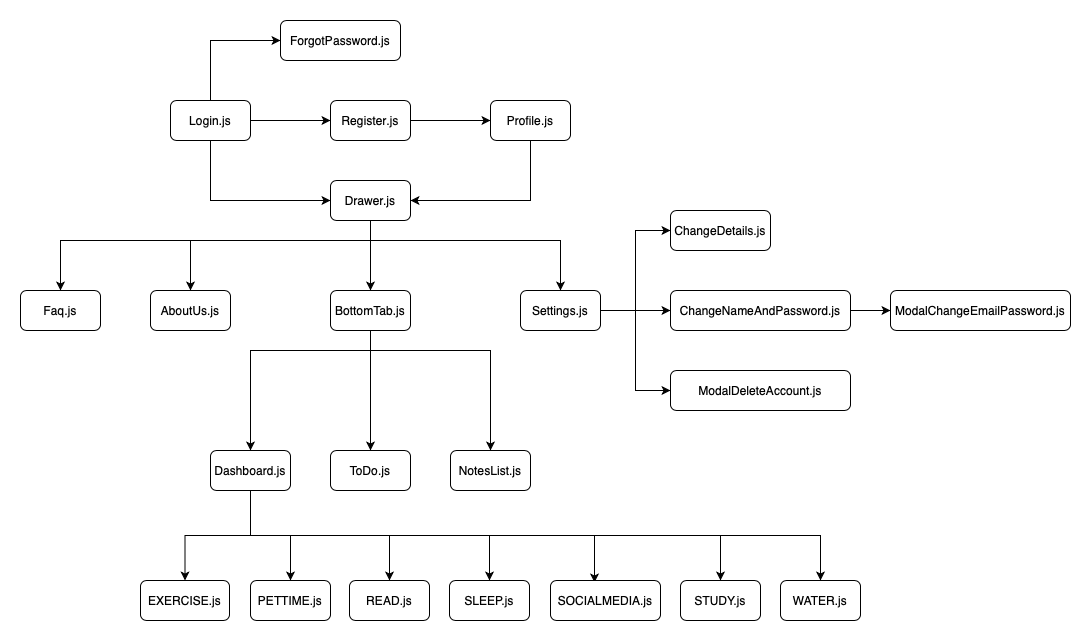

The diagram above was exported from draw.io. Its source (the exported page's mxGraphModel, read from the mxfile embedded in the PNG):
<mxGraphModel dx="2013" dy="645" grid="1" gridSize="10" guides="1" tooltips="1" connect="1" arrows="1" fold="1" page="1" pageScale="1" pageWidth="827" pageHeight="1169" math="0" shadow="0">
  <root>
    <mxCell id="0" />
    <mxCell id="1" parent="0" />
    <mxCell id="3T7VAE6LFyO227wn4Xyl-22" style="edgeStyle=orthogonalEdgeStyle;rounded=0;orthogonalLoop=1;jettySize=auto;html=1;exitX=0.5;exitY=0;exitDx=0;exitDy=0;entryX=0;entryY=0.5;entryDx=0;entryDy=0;" parent="1" source="3T7VAE6LFyO227wn4Xyl-1" target="3T7VAE6LFyO227wn4Xyl-3" edge="1">
      <mxGeometry relative="1" as="geometry" />
    </mxCell>
    <mxCell id="3T7VAE6LFyO227wn4Xyl-23" style="edgeStyle=orthogonalEdgeStyle;rounded=0;orthogonalLoop=1;jettySize=auto;html=1;exitX=1;exitY=0.5;exitDx=0;exitDy=0;" parent="1" source="3T7VAE6LFyO227wn4Xyl-1" target="3T7VAE6LFyO227wn4Xyl-2" edge="1">
      <mxGeometry relative="1" as="geometry" />
    </mxCell>
    <mxCell id="3T7VAE6LFyO227wn4Xyl-25" style="edgeStyle=orthogonalEdgeStyle;rounded=0;orthogonalLoop=1;jettySize=auto;html=1;exitX=0.5;exitY=1;exitDx=0;exitDy=0;entryX=0;entryY=0.5;entryDx=0;entryDy=0;" parent="1" source="3T7VAE6LFyO227wn4Xyl-1" target="3T7VAE6LFyO227wn4Xyl-6" edge="1">
      <mxGeometry relative="1" as="geometry" />
    </mxCell>
    <mxCell id="3T7VAE6LFyO227wn4Xyl-1" value="Login.js" style="rounded=1;whiteSpace=wrap;html=1;" parent="1" vertex="1">
      <mxGeometry x="90" y="120" width="80" height="40" as="geometry" />
    </mxCell>
    <mxCell id="3T7VAE6LFyO227wn4Xyl-24" style="edgeStyle=orthogonalEdgeStyle;rounded=0;orthogonalLoop=1;jettySize=auto;html=1;exitX=1;exitY=0.5;exitDx=0;exitDy=0;entryX=0;entryY=0.5;entryDx=0;entryDy=0;" parent="1" source="3T7VAE6LFyO227wn4Xyl-2" target="3T7VAE6LFyO227wn4Xyl-5" edge="1">
      <mxGeometry relative="1" as="geometry" />
    </mxCell>
    <mxCell id="3T7VAE6LFyO227wn4Xyl-2" value="Register&lt;span style=&quot;caret-color: rgba(0, 0, 0, 0); color: rgba(0, 0, 0, 0); font-family: monospace; font-size: 0px; text-align: start;&quot;&gt;%3CmxGraphModel%3E%3Croot%3E%3CmxCell%20id%3D%220%22%2F%3E%3CmxCell%20id%3D%221%22%20parent%3D%220%22%2F%3E%3CmxCell%20id%3D%222%22%20value%3D%22Login%22%20style%3D%22rounded%3D1%3BwhiteSpace%3Dwrap%3Bhtml%3D1%3B%22%20vertex%3D%221%22%20parent%3D%221%22%3E%3CmxGeometry%20x%3D%2270%22%20y%3D%22160%22%20width%3D%2280%22%20height%3D%2240%22%20as%3D%22geometry%22%2F%3E%3C%2FmxCell%3E%3C%2Froot%3E%3C%2FmxGraphModel%3E&lt;/span&gt;.js" style="rounded=1;whiteSpace=wrap;html=1;" parent="1" vertex="1">
      <mxGeometry x="250" y="120" width="80" height="40" as="geometry" />
    </mxCell>
    <mxCell id="3T7VAE6LFyO227wn4Xyl-3" value="ForgotPassword.js" style="rounded=1;whiteSpace=wrap;html=1;" parent="1" vertex="1">
      <mxGeometry x="200" y="40" width="120" height="40" as="geometry" />
    </mxCell>
    <mxCell id="3T7VAE6LFyO227wn4Xyl-26" style="edgeStyle=orthogonalEdgeStyle;rounded=0;orthogonalLoop=1;jettySize=auto;html=1;exitX=0.5;exitY=1;exitDx=0;exitDy=0;entryX=1;entryY=0.5;entryDx=0;entryDy=0;" parent="1" source="3T7VAE6LFyO227wn4Xyl-5" target="3T7VAE6LFyO227wn4Xyl-6" edge="1">
      <mxGeometry relative="1" as="geometry" />
    </mxCell>
    <mxCell id="3T7VAE6LFyO227wn4Xyl-5" value="Profile.js" style="rounded=1;whiteSpace=wrap;html=1;" parent="1" vertex="1">
      <mxGeometry x="410" y="120" width="80" height="40" as="geometry" />
    </mxCell>
    <mxCell id="3T7VAE6LFyO227wn4Xyl-27" style="edgeStyle=orthogonalEdgeStyle;rounded=0;orthogonalLoop=1;jettySize=auto;html=1;exitX=0.5;exitY=1;exitDx=0;exitDy=0;entryX=0.5;entryY=0;entryDx=0;entryDy=0;" parent="1" source="3T7VAE6LFyO227wn4Xyl-6" target="3T7VAE6LFyO227wn4Xyl-8" edge="1">
      <mxGeometry relative="1" as="geometry" />
    </mxCell>
    <mxCell id="3T7VAE6LFyO227wn4Xyl-28" style="edgeStyle=orthogonalEdgeStyle;rounded=0;orthogonalLoop=1;jettySize=auto;html=1;exitX=0.5;exitY=1;exitDx=0;exitDy=0;entryX=0.5;entryY=0;entryDx=0;entryDy=0;" parent="1" source="3T7VAE6LFyO227wn4Xyl-6" target="3T7VAE6LFyO227wn4Xyl-14" edge="1">
      <mxGeometry relative="1" as="geometry">
        <Array as="points">
          <mxPoint x="290" y="260" />
          <mxPoint x="110" y="260" />
        </Array>
      </mxGeometry>
    </mxCell>
    <mxCell id="3T7VAE6LFyO227wn4Xyl-31" style="edgeStyle=orthogonalEdgeStyle;rounded=0;orthogonalLoop=1;jettySize=auto;html=1;exitX=0.5;exitY=1;exitDx=0;exitDy=0;entryX=0.5;entryY=0;entryDx=0;entryDy=0;" parent="1" source="3T7VAE6LFyO227wn4Xyl-6" target="3T7VAE6LFyO227wn4Xyl-7" edge="1">
      <mxGeometry relative="1" as="geometry">
        <Array as="points">
          <mxPoint x="290" y="260" />
          <mxPoint x="480" y="260" />
        </Array>
      </mxGeometry>
    </mxCell>
    <mxCell id="doZNCnGan-Qo-hOXT5zC-2" style="edgeStyle=orthogonalEdgeStyle;rounded=0;orthogonalLoop=1;jettySize=auto;html=1;exitX=0.5;exitY=1;exitDx=0;exitDy=0;entryX=0.5;entryY=0;entryDx=0;entryDy=0;" edge="1" parent="1" source="3T7VAE6LFyO227wn4Xyl-6" target="doZNCnGan-Qo-hOXT5zC-1">
      <mxGeometry relative="1" as="geometry">
        <Array as="points">
          <mxPoint x="290" y="260" />
          <mxPoint x="-20" y="260" />
        </Array>
      </mxGeometry>
    </mxCell>
    <mxCell id="3T7VAE6LFyO227wn4Xyl-6" value="Drawer.js" style="rounded=1;whiteSpace=wrap;html=1;" parent="1" vertex="1">
      <mxGeometry x="250" y="200" width="80" height="40" as="geometry" />
    </mxCell>
    <mxCell id="3T7VAE6LFyO227wn4Xyl-34" style="edgeStyle=orthogonalEdgeStyle;rounded=0;orthogonalLoop=1;jettySize=auto;html=1;exitX=1;exitY=0.5;exitDx=0;exitDy=0;entryX=0;entryY=0.5;entryDx=0;entryDy=0;" parent="1" source="3T7VAE6LFyO227wn4Xyl-7" target="3T7VAE6LFyO227wn4Xyl-13" edge="1">
      <mxGeometry relative="1" as="geometry" />
    </mxCell>
    <mxCell id="3T7VAE6LFyO227wn4Xyl-35" style="edgeStyle=orthogonalEdgeStyle;rounded=0;orthogonalLoop=1;jettySize=auto;html=1;exitX=1;exitY=0.5;exitDx=0;exitDy=0;entryX=0;entryY=0.5;entryDx=0;entryDy=0;" parent="1" source="3T7VAE6LFyO227wn4Xyl-7" target="3T7VAE6LFyO227wn4Xyl-12" edge="1">
      <mxGeometry relative="1" as="geometry" />
    </mxCell>
    <mxCell id="3T7VAE6LFyO227wn4Xyl-51" style="edgeStyle=orthogonalEdgeStyle;rounded=0;orthogonalLoop=1;jettySize=auto;html=1;exitX=1;exitY=0.5;exitDx=0;exitDy=0;entryX=0;entryY=0.5;entryDx=0;entryDy=0;" parent="1" source="3T7VAE6LFyO227wn4Xyl-7" target="3T7VAE6LFyO227wn4Xyl-50" edge="1">
      <mxGeometry relative="1" as="geometry" />
    </mxCell>
    <mxCell id="3T7VAE6LFyO227wn4Xyl-7" value="Settings.js" style="rounded=1;whiteSpace=wrap;html=1;" parent="1" vertex="1">
      <mxGeometry x="440" y="310" width="80" height="40" as="geometry" />
    </mxCell>
    <mxCell id="3T7VAE6LFyO227wn4Xyl-37" style="edgeStyle=orthogonalEdgeStyle;rounded=0;orthogonalLoop=1;jettySize=auto;html=1;exitX=0.5;exitY=1;exitDx=0;exitDy=0;entryX=0.5;entryY=0;entryDx=0;entryDy=0;" parent="1" source="3T7VAE6LFyO227wn4Xyl-8" target="3T7VAE6LFyO227wn4Xyl-10" edge="1">
      <mxGeometry relative="1" as="geometry" />
    </mxCell>
    <mxCell id="3T7VAE6LFyO227wn4Xyl-38" style="edgeStyle=orthogonalEdgeStyle;rounded=0;orthogonalLoop=1;jettySize=auto;html=1;exitX=0.5;exitY=1;exitDx=0;exitDy=0;entryX=0.5;entryY=0;entryDx=0;entryDy=0;" parent="1" source="3T7VAE6LFyO227wn4Xyl-8" target="3T7VAE6LFyO227wn4Xyl-9" edge="1">
      <mxGeometry relative="1" as="geometry">
        <Array as="points">
          <mxPoint x="290" y="370" />
          <mxPoint x="170" y="370" />
        </Array>
      </mxGeometry>
    </mxCell>
    <mxCell id="3T7VAE6LFyO227wn4Xyl-39" style="edgeStyle=orthogonalEdgeStyle;rounded=0;orthogonalLoop=1;jettySize=auto;html=1;exitX=0.25;exitY=1;exitDx=0;exitDy=0;entryX=0.5;entryY=0;entryDx=0;entryDy=0;" parent="1" source="3T7VAE6LFyO227wn4Xyl-8" target="3T7VAE6LFyO227wn4Xyl-11" edge="1">
      <mxGeometry relative="1" as="geometry">
        <Array as="points">
          <mxPoint x="290" y="350" />
          <mxPoint x="290" y="370" />
          <mxPoint x="410" y="370" />
        </Array>
      </mxGeometry>
    </mxCell>
    <mxCell id="3T7VAE6LFyO227wn4Xyl-8" value="BottomTab.js" style="rounded=1;whiteSpace=wrap;html=1;" parent="1" vertex="1">
      <mxGeometry x="250" y="310" width="80" height="40" as="geometry" />
    </mxCell>
    <mxCell id="3T7VAE6LFyO227wn4Xyl-41" style="edgeStyle=orthogonalEdgeStyle;rounded=0;orthogonalLoop=1;jettySize=auto;html=1;exitX=0.5;exitY=1;exitDx=0;exitDy=0;entryX=0.5;entryY=0;entryDx=0;entryDy=0;" parent="1" source="3T7VAE6LFyO227wn4Xyl-9" target="3T7VAE6LFyO227wn4Xyl-16" edge="1">
      <mxGeometry relative="1" as="geometry" />
    </mxCell>
    <mxCell id="3T7VAE6LFyO227wn4Xyl-43" style="edgeStyle=orthogonalEdgeStyle;rounded=0;orthogonalLoop=1;jettySize=auto;html=1;exitX=0.5;exitY=1;exitDx=0;exitDy=0;entryX=0.5;entryY=0;entryDx=0;entryDy=0;" parent="1" source="3T7VAE6LFyO227wn4Xyl-9" target="3T7VAE6LFyO227wn4Xyl-15" edge="1">
      <mxGeometry relative="1" as="geometry" />
    </mxCell>
    <mxCell id="3T7VAE6LFyO227wn4Xyl-44" style="edgeStyle=orthogonalEdgeStyle;rounded=0;orthogonalLoop=1;jettySize=auto;html=1;exitX=0.5;exitY=1;exitDx=0;exitDy=0;entryX=0.5;entryY=0;entryDx=0;entryDy=0;" parent="1" source="3T7VAE6LFyO227wn4Xyl-9" target="3T7VAE6LFyO227wn4Xyl-17" edge="1">
      <mxGeometry relative="1" as="geometry" />
    </mxCell>
    <mxCell id="3T7VAE6LFyO227wn4Xyl-45" style="edgeStyle=orthogonalEdgeStyle;rounded=0;orthogonalLoop=1;jettySize=auto;html=1;exitX=0.5;exitY=1;exitDx=0;exitDy=0;entryX=0.5;entryY=0;entryDx=0;entryDy=0;" parent="1" source="3T7VAE6LFyO227wn4Xyl-9" target="3T7VAE6LFyO227wn4Xyl-18" edge="1">
      <mxGeometry relative="1" as="geometry" />
    </mxCell>
    <mxCell id="3T7VAE6LFyO227wn4Xyl-46" style="edgeStyle=orthogonalEdgeStyle;rounded=0;orthogonalLoop=1;jettySize=auto;html=1;exitX=0.5;exitY=1;exitDx=0;exitDy=0;entryX=0.4;entryY=0.05;entryDx=0;entryDy=0;entryPerimeter=0;" parent="1" source="3T7VAE6LFyO227wn4Xyl-9" target="3T7VAE6LFyO227wn4Xyl-19" edge="1">
      <mxGeometry relative="1" as="geometry" />
    </mxCell>
    <mxCell id="3T7VAE6LFyO227wn4Xyl-47" style="edgeStyle=orthogonalEdgeStyle;rounded=0;orthogonalLoop=1;jettySize=auto;html=1;exitX=0.5;exitY=1;exitDx=0;exitDy=0;entryX=0.5;entryY=0;entryDx=0;entryDy=0;" parent="1" source="3T7VAE6LFyO227wn4Xyl-9" target="3T7VAE6LFyO227wn4Xyl-20" edge="1">
      <mxGeometry relative="1" as="geometry" />
    </mxCell>
    <mxCell id="3T7VAE6LFyO227wn4Xyl-48" style="edgeStyle=orthogonalEdgeStyle;rounded=0;orthogonalLoop=1;jettySize=auto;html=1;exitX=0.5;exitY=1;exitDx=0;exitDy=0;entryX=0.5;entryY=0;entryDx=0;entryDy=0;" parent="1" source="3T7VAE6LFyO227wn4Xyl-9" target="3T7VAE6LFyO227wn4Xyl-21" edge="1">
      <mxGeometry relative="1" as="geometry" />
    </mxCell>
    <mxCell id="3T7VAE6LFyO227wn4Xyl-9" value="Dashboard&lt;span style=&quot;caret-color: rgba(0, 0, 0, 0); color: rgba(0, 0, 0, 0); font-family: monospace; font-size: 0px; text-align: start;&quot;&gt;%3CmxGraphModel%3E%3Croot%3E%3CmxCell%20id%3D%220%22%2F%3E%3CmxCell%20id%3D%221%22%20parent%3D%220%22%2F%3E%3CmxCell%20id%3D%222%22%20value%3D%22Drawer%22%20style%3D%22rounded%3D1%3BwhiteSpace%3Dwrap%3Bhtml%3D1%3B%22%20vertex%3D%221%22%20parent%3D%221%22%3E%3CmxGeometry%20x%3D%22160%22%20y%3D%22240%22%20width%3D%2280%22%20height%3D%2240%22%20as%3D%22geometry%22%2F%3E%3C%2FmxCell%3E%3C%2Froot%3E%3C%2FmxGraphModel%3E.&lt;/span&gt;.js" style="rounded=1;whiteSpace=wrap;html=1;" parent="1" vertex="1">
      <mxGeometry x="130" y="470" width="80" height="40" as="geometry" />
    </mxCell>
    <mxCell id="3T7VAE6LFyO227wn4Xyl-10" value="ToDo.js" style="rounded=1;whiteSpace=wrap;html=1;" parent="1" vertex="1">
      <mxGeometry x="250" y="470" width="80" height="40" as="geometry" />
    </mxCell>
    <mxCell id="3T7VAE6LFyO227wn4Xyl-11" value="NotesList.js" style="rounded=1;whiteSpace=wrap;html=1;" parent="1" vertex="1">
      <mxGeometry x="370" y="470" width="80" height="40" as="geometry" />
    </mxCell>
    <mxCell id="3T7VAE6LFyO227wn4Xyl-52" style="edgeStyle=orthogonalEdgeStyle;rounded=0;orthogonalLoop=1;jettySize=auto;html=1;exitX=1;exitY=0.5;exitDx=0;exitDy=0;entryX=0;entryY=0.5;entryDx=0;entryDy=0;" parent="1" source="3T7VAE6LFyO227wn4Xyl-12" target="3T7VAE6LFyO227wn4Xyl-49" edge="1">
      <mxGeometry relative="1" as="geometry" />
    </mxCell>
    <mxCell id="3T7VAE6LFyO227wn4Xyl-12" value="ChangeNameAndPassword.js" style="rounded=1;whiteSpace=wrap;html=1;" parent="1" vertex="1">
      <mxGeometry x="590" y="310" width="180" height="40" as="geometry" />
    </mxCell>
    <mxCell id="3T7VAE6LFyO227wn4Xyl-13" value="ChangeDetails.js" style="rounded=1;whiteSpace=wrap;html=1;" parent="1" vertex="1">
      <mxGeometry x="590" y="230" width="100" height="40" as="geometry" />
    </mxCell>
    <mxCell id="3T7VAE6LFyO227wn4Xyl-14" value="AboutUs.js" style="rounded=1;whiteSpace=wrap;html=1;" parent="1" vertex="1">
      <mxGeometry x="70" y="310" width="80" height="40" as="geometry" />
    </mxCell>
    <mxCell id="3T7VAE6LFyO227wn4Xyl-15" value="EXERCISE.js" style="rounded=1;whiteSpace=wrap;html=1;" parent="1" vertex="1">
      <mxGeometry x="60" y="600" width="89" height="40" as="geometry" />
    </mxCell>
    <mxCell id="3T7VAE6LFyO227wn4Xyl-16" value="PETTIME.js" style="rounded=1;whiteSpace=wrap;html=1;" parent="1" vertex="1">
      <mxGeometry x="170" y="600" width="80" height="40" as="geometry" />
    </mxCell>
    <mxCell id="3T7VAE6LFyO227wn4Xyl-17" value="READ.js" style="rounded=1;whiteSpace=wrap;html=1;" parent="1" vertex="1">
      <mxGeometry x="269" y="600" width="80" height="40" as="geometry" />
    </mxCell>
    <mxCell id="3T7VAE6LFyO227wn4Xyl-18" value="SLEEP.js" style="rounded=1;whiteSpace=wrap;html=1;" parent="1" vertex="1">
      <mxGeometry x="369" y="600" width="80" height="40" as="geometry" />
    </mxCell>
    <mxCell id="3T7VAE6LFyO227wn4Xyl-19" value="SOCIALMEDIA.js" style="rounded=1;whiteSpace=wrap;html=1;" parent="1" vertex="1">
      <mxGeometry x="470" y="600" width="110" height="40" as="geometry" />
    </mxCell>
    <mxCell id="3T7VAE6LFyO227wn4Xyl-20" value="STUDY.js" style="rounded=1;whiteSpace=wrap;html=1;" parent="1" vertex="1">
      <mxGeometry x="600" y="600" width="80" height="40" as="geometry" />
    </mxCell>
    <mxCell id="3T7VAE6LFyO227wn4Xyl-21" value="WATER.js" style="rounded=1;whiteSpace=wrap;html=1;" parent="1" vertex="1">
      <mxGeometry x="700" y="600" width="80" height="40" as="geometry" />
    </mxCell>
    <mxCell id="3T7VAE6LFyO227wn4Xyl-49" value="ModalChangeEmailPassword.js" style="rounded=1;whiteSpace=wrap;html=1;" parent="1" vertex="1">
      <mxGeometry x="810" y="310" width="180" height="40" as="geometry" />
    </mxCell>
    <mxCell id="3T7VAE6LFyO227wn4Xyl-50" value="ModalDeleteAccount.js" style="rounded=1;whiteSpace=wrap;html=1;" parent="1" vertex="1">
      <mxGeometry x="590" y="390" width="180" height="40" as="geometry" />
    </mxCell>
    <mxCell id="doZNCnGan-Qo-hOXT5zC-1" value="Faq.js" style="rounded=1;whiteSpace=wrap;html=1;" vertex="1" parent="1">
      <mxGeometry x="-60" y="310" width="80" height="40" as="geometry" />
    </mxCell>
  </root>
</mxGraphModel>